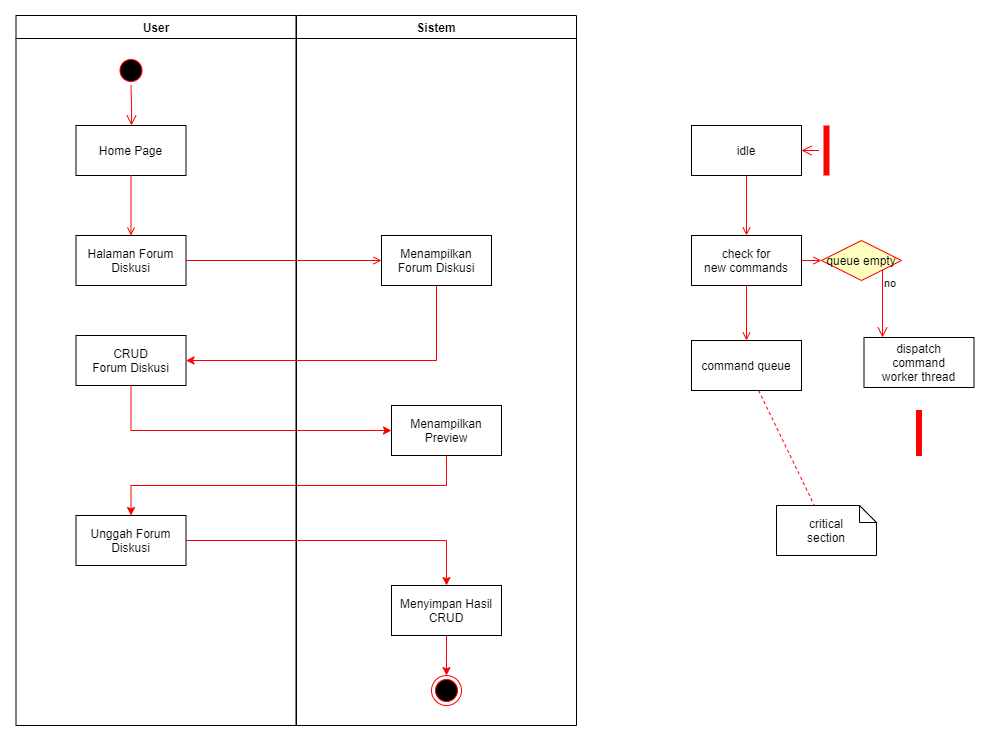

The diagram above was exported from draw.io. Its source (the exported page's mxGraphModel, read from the mxfile embedded in the PNG):
<mxGraphModel dx="1086" dy="626" grid="1" gridSize="10" guides="1" tooltips="1" connect="1" arrows="1" fold="1" page="1" pageScale="1" pageWidth="1654" pageHeight="1169" background="#ffffff" math="0" shadow="0">
  <root>
    <mxCell id="0" />
    <mxCell id="1" parent="0" />
    <mxCell id="2" value="User" style="swimlane;whiteSpace=wrap" parent="1" vertex="1">
      <mxGeometry x="164.5" y="120" width="280" height="710" as="geometry">
        <mxRectangle x="164.5" y="120" width="60" height="23" as="alternateBounds" />
      </mxGeometry>
    </mxCell>
    <mxCell id="5" value="" style="ellipse;shape=startState;fillColor=#000000;strokeColor=#ff0000;" parent="2" vertex="1">
      <mxGeometry x="100" y="40" width="30" height="30" as="geometry" />
    </mxCell>
    <mxCell id="6" value="" style="edgeStyle=elbowEdgeStyle;elbow=horizontal;verticalAlign=bottom;endArrow=open;endSize=8;strokeColor=#FF0000;endFill=1;rounded=0" parent="2" source="5" target="7" edge="1">
      <mxGeometry x="100" y="40" as="geometry">
        <mxPoint x="115" y="110" as="targetPoint" />
      </mxGeometry>
    </mxCell>
    <mxCell id="7" value="Home Page" style="rounded=0;" parent="2" vertex="1">
      <mxGeometry x="60" y="110" width="110" height="50" as="geometry" />
    </mxCell>
    <mxCell id="8" value="Halaman Forum&#10;Diskusi" style="" parent="2" vertex="1">
      <mxGeometry x="60" y="220" width="110" height="50" as="geometry" />
    </mxCell>
    <mxCell id="9" value="" style="endArrow=open;strokeColor=#FF0000;endFill=1;rounded=0" parent="2" source="7" target="8" edge="1">
      <mxGeometry relative="1" as="geometry" />
    </mxCell>
    <mxCell id="0nYSu_bxnxuAXBe23suu-41" value="CRUD &#10;Forum Diskusi" style="" vertex="1" parent="2">
      <mxGeometry x="60" y="320" width="110" height="50" as="geometry" />
    </mxCell>
    <mxCell id="0nYSu_bxnxuAXBe23suu-47" value="Unggah Forum&#10;Diskusi" style="" vertex="1" parent="2">
      <mxGeometry x="60" y="500" width="110" height="50" as="geometry" />
    </mxCell>
    <mxCell id="3" value="Sistem" style="swimlane;whiteSpace=wrap" parent="1" vertex="1">
      <mxGeometry x="445" y="120" width="280" height="710" as="geometry">
        <mxRectangle x="445" y="120" width="70" height="23" as="alternateBounds" />
      </mxGeometry>
    </mxCell>
    <mxCell id="10" value="Menampilkan&#10;Forum Diskusi" style="" parent="3" vertex="1">
      <mxGeometry x="85" y="220" width="110" height="50" as="geometry" />
    </mxCell>
    <mxCell id="38" value="" style="ellipse;shape=endState;fillColor=#000000;strokeColor=#ff0000" parent="3" vertex="1">
      <mxGeometry x="135" y="660" width="30" height="30" as="geometry" />
    </mxCell>
    <mxCell id="0nYSu_bxnxuAXBe23suu-44" style="edgeStyle=orthogonalEdgeStyle;rounded=0;orthogonalLoop=1;jettySize=auto;html=1;exitX=0.5;exitY=1;exitDx=0;exitDy=0;entryX=0.5;entryY=0;entryDx=0;entryDy=0;strokeColor=#FF0000;" edge="1" parent="3" source="0nYSu_bxnxuAXBe23suu-43" target="38">
      <mxGeometry relative="1" as="geometry" />
    </mxCell>
    <mxCell id="0nYSu_bxnxuAXBe23suu-43" value="Menyimpan Hasil&#10;CRUD" style="" vertex="1" parent="3">
      <mxGeometry x="95" y="570" width="110" height="50" as="geometry" />
    </mxCell>
    <mxCell id="0nYSu_bxnxuAXBe23suu-45" value="Menampilkan&#10;Preview" style="" vertex="1" parent="3">
      <mxGeometry x="95" y="390" width="110" height="50" as="geometry" />
    </mxCell>
    <mxCell id="15" value="idle" style="" parent="1" vertex="1">
      <mxGeometry x="840" y="230" width="110" height="50" as="geometry" />
    </mxCell>
    <mxCell id="25" value="" style="shape=line;strokeWidth=6;strokeColor=#ff0000;rotation=90" parent="1" vertex="1">
      <mxGeometry x="950" y="247.5" width="50" height="15" as="geometry" />
    </mxCell>
    <mxCell id="16" value="check for &#10;new commands" style="" parent="1" vertex="1">
      <mxGeometry x="840" y="340" width="110" height="50" as="geometry" />
    </mxCell>
    <mxCell id="21" value="queue empty" style="rhombus;fillColor=#ffffc0;strokeColor=#ff0000;" parent="1" vertex="1">
      <mxGeometry x="970" y="345" width="80" height="40" as="geometry" />
    </mxCell>
    <mxCell id="34" value="" style="whiteSpace=wrap;strokeColor=#FF0000;fillColor=#FF0000" parent="1" vertex="1">
      <mxGeometry x="1065" y="515" width="5" height="45" as="geometry" />
    </mxCell>
    <mxCell id="31" value="critical&#10;section" style="shape=note;whiteSpace=wrap;size=17" parent="1" vertex="1">
      <mxGeometry x="925" y="610" width="100" height="50" as="geometry" />
    </mxCell>
    <mxCell id="18" value="command queue" style="" parent="1" vertex="1">
      <mxGeometry x="840" y="445" width="110" height="50" as="geometry" />
    </mxCell>
    <mxCell id="30" value="dispatch&#10;command&#10;worker thread" style="" parent="1" vertex="1">
      <mxGeometry x="1012.5" y="442" width="110" height="50" as="geometry" />
    </mxCell>
    <mxCell id="17" value="" style="endArrow=open;endFill=1;rounded=0;strokeColor=#FF0000;" parent="1" source="15" target="16" edge="1">
      <mxGeometry relative="1" as="geometry" />
    </mxCell>
    <mxCell id="26" value="" style="edgeStyle=elbowEdgeStyle;elbow=horizontal;verticalAlign=bottom;endArrow=open;endSize=8;strokeColor=#FF0000;endFill=1;rounded=0" parent="1" source="25" target="15" edge="1">
      <mxGeometry x="574.5" y="218" as="geometry">
        <mxPoint x="674.5" y="268" as="targetPoint" />
      </mxGeometry>
    </mxCell>
    <mxCell id="19" value="" style="endArrow=open;strokeColor=#FF0000;endFill=1;rounded=0" parent="1" source="16" target="18" edge="1">
      <mxGeometry relative="1" as="geometry" />
    </mxCell>
    <mxCell id="24" value="" style="endArrow=open;strokeColor=#FF0000;endFill=1;rounded=0" parent="1" source="16" target="21" edge="1">
      <mxGeometry relative="1" as="geometry" />
    </mxCell>
    <mxCell id="23" value="no" style="edgeStyle=elbowEdgeStyle;elbow=horizontal;align=left;verticalAlign=top;endArrow=open;endSize=8;strokeColor=#FF0000;endFill=1;rounded=0" parent="1" source="21" target="30" edge="1">
      <mxGeometry x="-1" relative="1" as="geometry">
        <mxPoint x="634.5" y="433" as="targetPoint" />
      </mxGeometry>
    </mxCell>
    <mxCell id="32" value="" style="endArrow=none;strokeColor=#FF0000;endFill=0;rounded=0;dashed=1" parent="1" source="18" target="31" edge="1">
      <mxGeometry relative="1" as="geometry" />
    </mxCell>
    <mxCell id="11" value="" style="endArrow=open;strokeColor=#FF0000;endFill=1;rounded=0" parent="1" source="8" target="10" edge="1">
      <mxGeometry relative="1" as="geometry" />
    </mxCell>
    <mxCell id="0nYSu_bxnxuAXBe23suu-42" style="edgeStyle=orthogonalEdgeStyle;rounded=0;orthogonalLoop=1;jettySize=auto;html=1;exitX=0.5;exitY=1;exitDx=0;exitDy=0;entryX=1;entryY=0.5;entryDx=0;entryDy=0;strokeColor=#FF0000;" edge="1" parent="1" source="10" target="0nYSu_bxnxuAXBe23suu-41">
      <mxGeometry relative="1" as="geometry" />
    </mxCell>
    <mxCell id="0nYSu_bxnxuAXBe23suu-46" style="edgeStyle=orthogonalEdgeStyle;rounded=0;orthogonalLoop=1;jettySize=auto;html=1;exitX=0.5;exitY=1;exitDx=0;exitDy=0;entryX=0;entryY=0.5;entryDx=0;entryDy=0;strokeColor=#FF0000;" edge="1" parent="1" source="0nYSu_bxnxuAXBe23suu-41" target="0nYSu_bxnxuAXBe23suu-45">
      <mxGeometry relative="1" as="geometry" />
    </mxCell>
    <mxCell id="0nYSu_bxnxuAXBe23suu-48" style="edgeStyle=orthogonalEdgeStyle;rounded=0;orthogonalLoop=1;jettySize=auto;html=1;exitX=0.5;exitY=1;exitDx=0;exitDy=0;entryX=0.5;entryY=0;entryDx=0;entryDy=0;strokeColor=#FF0000;" edge="1" parent="1" source="0nYSu_bxnxuAXBe23suu-45" target="0nYSu_bxnxuAXBe23suu-47">
      <mxGeometry relative="1" as="geometry" />
    </mxCell>
    <mxCell id="0nYSu_bxnxuAXBe23suu-49" style="edgeStyle=orthogonalEdgeStyle;rounded=0;orthogonalLoop=1;jettySize=auto;html=1;exitX=1;exitY=0.5;exitDx=0;exitDy=0;entryX=0.5;entryY=0;entryDx=0;entryDy=0;strokeColor=#FF0000;" edge="1" parent="1" source="0nYSu_bxnxuAXBe23suu-47" target="0nYSu_bxnxuAXBe23suu-43">
      <mxGeometry relative="1" as="geometry" />
    </mxCell>
  </root>
</mxGraphModel>